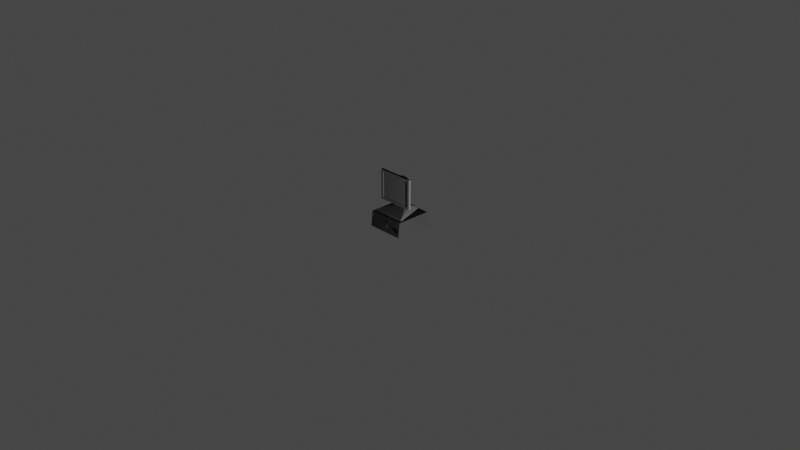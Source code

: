 # Source: computador.blend  (saved by Blender 2.80.75; exported with 4.5.12 LTS)
import bpy
from mathutils import Matrix  # noqa: F401  (used for matrix-valued properties, if any)

bpy.ops.wm.read_factory_settings(use_empty=True)
scene = bpy.context.scene
scene.name = 'Scene'

# ---- collections
col_collection = bpy.data.collections.new('Collection'); scene.collection.children.link(col_collection)

# ---- materials (node trees are filled in below, after node groups)
mat_material_001 = bpy.data.materials.new('Material.001')
mat_material_001.use_transparent_shadow = False
mat_material_002 = bpy.data.materials.new('Material.002')
mat_material_002.use_transparent_shadow = False

# ---- material node trees
mat_material_001.use_nodes = True; mat_material_001.node_tree.nodes.clear()
_N = mat_material_001.node_tree.nodes; _L = mat_material_001.node_tree.links
n0 = _N.new('ShaderNodeOutputMaterial'); n0.name = 'Material Output'; n0.location = (300, 300)
n1 = _N.new('ShaderNodeBsdfPrincipled'); n1.name = 'Principled BSDF'; n1.location = (10, 300)
n1.distribution = 'GGX'
n1.subsurface_method = 'BURLEY'
n1.inputs[0].default_value = (0.01341, 0.01341, 0.01341, 1.0)
n1.inputs[3].default_value = 1.45
n1.inputs[13].default_value = 0.0
n1.inputs[27].default_value = (0.0, 0.0, 0.0, 1.0)
n1.inputs[28].default_value = 1.0
_L.new(n1.outputs[0], n0.inputs[0])
n0.is_active_output = True
mat_material_002.use_nodes = True; mat_material_002.node_tree.nodes.clear()
_N = mat_material_002.node_tree.nodes; _L = mat_material_002.node_tree.links
n0 = _N.new('ShaderNodeOutputMaterial'); n0.name = 'Material Output'; n0.location = (300, 300)
n1 = _N.new('ShaderNodeBsdfPrincipled'); n1.name = 'Principled BSDF'; n1.location = (10, 300)
n1.distribution = 'GGX'
n1.subsurface_method = 'BURLEY'
n1.inputs[0].default_value = (0.03522, 0.03522, 0.03522, 1.0)
n1.inputs[3].default_value = 1.45
n1.inputs[13].default_value = 0.0
n1.inputs[27].default_value = (0.0, 0.0, 0.0, 1.0)
n1.inputs[28].default_value = 1.0
_L.new(n1.outputs[0], n0.inputs[0])
n0.is_active_output = True

# ---- world
world_world = bpy.data.worlds.new('World'); scene.world = world_world
world_world.use_nodes = True; world_world.node_tree.nodes.clear()
_N = world_world.node_tree.nodes; _L = world_world.node_tree.links
n0 = _N.new('ShaderNodeOutputWorld'); n0.name = 'World Output'; n0.location = (300, 300)
n1 = _N.new('ShaderNodeBackground'); n1.name = 'Background'; n1.location = (10, 300)
n1.inputs[0].default_value = (0.05088, 0.05088, 0.05088, 1.0)
_L.new(n1.outputs[0], n0.inputs[0])
n0.is_active_output = True
world_world.color = (0.05088, 0.05088, 0.05088)
world_world.use_sun_shadow = False
world_world.sun_shadow_jitter_overblur = 0.0

# ---- cameras
cam_camera = bpy.data.cameras.new('Camera')
cam_camera.clip_end = 100.0
cam_camera.ortho_scale = 7.314

# ---- lights
light_light = bpy.data.lights.new('Light', 'POINT')
light_light.transmission_factor = 0.0
light_light.energy = 1000.0
light_light.shadow_soft_size = 0.1
light_light.shadow_maximum_resolution = 0.006
light_light.use_absolute_resolution = True

# ---- meshes
me_cube_001 = bpy.data.meshes.new('Cube.001')
me_cube_001.from_pydata([(-0.2, -0.2, -0.2), (-0.2, -0.1836, 0.2), (-0.2, 0.2, -0.2), (-0.2, 0.2, 0.2), (0.2, -0.2, -0.2), (0.2, -0.1836, 0.2), (0.2, 0.2, -0.2), (0.2, 0.2, 0.2), (-0.2, -0.1918, 0.0), (0.1745, -0.1918, 0.0), (0.1745, 0.2, -0.1207), (0.1745, -0.1967, -0.1207), (0.02248, -0.1918, 0.0), (0.004959, -0.1967, -0.1207), (0.1745, -0.1642, 0.0), (0.02248, -0.1642, 0.0), (0.2, 0.2, 0.1407), (0.1745, 0.2, 0.1407), (0.02248, -0.186, 0.1407), (0.2, 0.2, 0.06049), (0.1745, 0.2, 0.06049), (0.02248, -0.1893, 0.06049), (-0.2, -0.1893, 0.06049), (-0.1852, 0.2, -0.1207), (-0.1852, 0.2, 0.1407), (-0.1852, -0.186, 0.1407), (-0.1852, -0.1893, 0.06049), (0.02248, -0.1818, 0.1407), (0.02248, -0.1851, 0.06049), (-0.1852, -0.1818, 0.1407), (-0.1852, -0.1851, 0.06049), (0.1745, 0.186, -0.1207), (-0.1852, 0.186, -0.1207), (-0.1852, 0.186, 0.1407), (0.1745, 0.186, 0.1407)], [], [(22, 1, 3, 2, 0, 8), (19, 16, 7, 5, 4, 6), (10, 20, 19, 6, 2, 3, 7, 16, 17, 24, 23), (4, 5, 1, 22, 26, 25, 18, 21, 12, 9, 11, 13, 8, 0), (6, 4, 0, 2), (24, 33, 32, 23), (11, 14, 15, 13), (11, 9, 14), (9, 12, 15, 14), (12, 13, 15), (20, 17, 16, 19), (20, 10, 31, 34, 17), (13, 12, 21, 26, 22, 8), (25, 26, 30, 29), (7, 3, 1, 5), (28, 27, 29, 30), (21, 18, 27, 28), (26, 21, 28, 30), (18, 25, 29, 27), (24, 17, 34, 33), (33, 34, 31, 32), (10, 23, 32, 31)])
_uv = me_cube_001.uv_layers.new(name='UVMap')
_uv.uv.foreach_set('vector', [0.5378, 0.0, 0.625, 0.0, 0.625, 0.25, 0.375, 0.25, 0.375, 0.0, 0.5, 0.0, 0.5378, 0.5, 0.5879, 0.5, 0.625, 0.5, 0.625, 0.75, 0.375, 0.75, 0.375, 0.5, 0.4246, 0.484, 0.5378, 0.484, 0.5378, 0.5, 0.375, 0.5, 0.375, 0.25, 0.625, 0.25, 0.625, 0.5, 0.5879, 0.5, 0.5879, 0.484, 0.5879, 0.2592, 0.4246, 0.2592, 0.375, 0.75, 0.625, 0.75, 0.625, 1.0, 0.5378, 1.0, 0.5378, 0.9908, 0.5879, 0.9908, 0.5879, 0.861, 0.5378, 0.861, 0.5, 0.861, 0.5, 0.766, 0.4246, 0.766, 0.4246, 0.861, 0.5, 1.0, 0.375, 1.0, 0.375, 0.5, 0.375, 0.75, 0.125, 0.75, 0.125, 0.5, 0.5879, 0.2592, 0.5879, 0.2592, 0.4246, 0.2592, 0.4246, 0.2592, 0.4246, 0.766, 0.5, 0.766, 0.5, 0.861, 0.4246, 0.861, 0.4246, 0.766, 0.5, 0.766, 0.5, 0.766, 0.5, 0.766, 0.5, 0.861, 0.5, 0.861, 0.5, 0.766, 0.5, 0.861, 0.4246, 0.861, 0.5, 0.861, 0.5378, 0.484, 0.5879, 0.484, 0.5879, 0.5, 0.5378, 0.5, 0.5378, 0.484, 0.4246, 0.484, 0.4246, 0.484, 0.5879, 0.484, 0.5879, 0.484, 0.4246, 0.861, 0.5, 0.861, 0.5378, 0.861, 0.5378, 0.9908, 0.5378, 1.0, 0.5, 1.0, 0.5879, 0.9908, 0.5378, 0.9908, 0.5378, 0.9908, 0.5879, 0.9908, 0.625, 0.5, 0.875, 0.5, 0.875, 0.75, 0.625, 0.75, 0.5378, 0.861, 0.5879, 0.861, 0.5879, 0.9908, 0.5378, 0.9908, 0.5378, 0.861, 0.5879, 0.861, 0.5879, 0.861, 0.5378, 0.861, 0.5378, 0.9908, 0.5378, 0.861, 0.5378, 0.861, 0.5378, 0.9908, 0.5879, 0.861, 0.5879, 0.9908, 0.5879, 0.9908, 0.5879, 0.861, 0.5879, 0.2592, 0.5879, 0.484, 0.5879, 0.484, 0.5879, 0.2592, 0.5879, 0.2592, 0.5879, 0.484, 0.4246, 0.484, 0.4246, 0.2592, 0.4246, 0.484, 0.4246, 0.2592, 0.4246, 0.2592, 0.4246, 0.484])
me_cube_001.materials.append(mat_material_001)
me_cube_001.use_remesh_preserve_volume = False
me_cube_001.use_remesh_preserve_attributes = False
me_cube_001.use_mirror_vertex_groups = False
me_cube_001.update()
me_cube_002 = bpy.data.meshes.new('Cube.002')
me_cube_002.from_pydata([(-0.2, -0.2, -0.2), (-0.2, -0.2, 0.2), (-0.2, 0.2, -0.2), (-0.2, 0.2, 0.2), (0.2, -0.2, -0.2), (0.2, -0.2, 0.2), (0.2, 0.2, -0.2), (0.2, 0.2, 0.2), (-0.14, 0.2, -0.2), (-0.14, 0.2, 0.2), (0.149, 0.2, 0.2), (0.149, 0.2, -0.2), (-0.2, 0.2, -0.14), (0.2, 0.2, -0.14), (-0.14, 0.6471, -0.14), (0.149, 0.6471, -0.14), (-0.2, 0.2, 0.149), (0.2, 0.2, 0.149), (-0.14, 0.6471, 0.149), (0.149, 0.6471, 0.149), (-0.17, -0.2, 0.1745), (0.1745, -0.2, 0.1745), (-0.17, -0.2, -0.17), (0.1745, -0.2, -0.17), (-0.17, -0.1083, 0.1745), (0.1745, -0.1083, 0.1745), (-0.17, -0.1083, -0.17), (0.1745, -0.1083, -0.17), (-0.2, -0.2, -0.06775), (-0.17, -0.2, -0.06775), (-0.2, -0.2, 0.09481), (-0.17, -0.2, 0.09481), (-0.06775, 0.6471, -0.06775), (-0.06775, 0.6471, 0.09481), (0.0726, 0.6471, -0.14), (0.0726, 0.6471, 0.149), (0.0726, 0.6471, -0.06775), (0.0726, 0.6471, 0.09481), (-0.06775, 0.7272, 0.09481), (-0.06775, 0.7272, -0.06775), (0.0726, 0.7272, -0.06775), (0.0726, 0.7272, 0.09481), (-0.06775, 0.7272, -0.03524), (-0.06775, 0.7272, 0.0688), (0.05155, 0.6471, -0.06775), (0.05155, 0.6471, 0.09481), (0.05155, 0.7272, -0.03524), (0.05155, 0.7272, 0.0688), (-0.04497, 0.6471, -0.06775), (-0.04497, 0.6471, 0.09481), (-0.04497, 0.7272, -0.03524), (-0.04497, 0.7272, 0.0688), (-0.04497, 1.165, -0.03524), (0.05155, 1.165, -0.03524), (-0.04497, 1.165, 0.0688), (0.05155, 1.165, 0.0688), (-0.04497, 2.182, 0.0688), (0.05155, 2.182, 0.0688), (-0.04497, 1.165, 0.1249), (0.05155, 1.165, 0.1249), (-0.04497, 1.869, 0.1249), (0.05155, 1.869, 0.1249), (-0.181, -1.619, -0.3), (0.1876, -1.619, -0.3), (-0.07583, 3.435, -0.3), (0.08241, 3.435, -0.3), (-0.181, -1.619, -0.3153), (0.1876, -1.619, -0.3153), (-0.07583, 3.435, -0.3153), (0.08241, 3.435, -0.3153), (0.05155, 2.182, -0.249), (-0.04497, 2.182, -0.249), (-0.04497, 1.165, -0.249), (0.05155, 1.165, -0.249)], [], [(19, 10, 7, 17), (16, 3, 9, 18), (2, 12, 14, 8), (11, 15, 13, 6), (12, 16, 18, 14), (15, 19, 17, 13), (0, 28, 30, 1, 3, 16, 12, 2), (29, 22, 26, 24, 20, 31), (36, 37, 35, 19, 15, 34), (21, 25, 27, 23), (13, 17, 7, 5, 4, 6), (29, 31, 30, 28), (20, 24, 25, 21), (24, 26, 27, 25), (20, 21, 23, 22, 29, 28, 0, 4, 5, 1, 30, 31), (9, 3, 1, 5, 7, 10), (49, 45, 37, 41, 38, 33), (48, 49, 33, 32), (22, 23, 27, 26), (8, 14, 34, 15, 11), (18, 9, 10, 19, 35), (8, 11, 6, 4, 0, 2), (36, 40, 41, 37), (32, 33, 38, 43, 42, 39), (50, 51, 54, 52), (44, 48, 32, 39, 40, 36), (46, 47, 51, 43, 38, 41, 40, 39, 42, 50), (14, 18, 35, 37, 45, 44, 36, 34), (42, 43, 51, 50), (44, 45, 49, 48), (53, 73, 70, 57, 61, 59, 55), (47, 46, 53, 55), (46, 50, 52, 53), (51, 47, 55, 54), (71, 70, 65, 64), (56, 71, 72, 52, 54, 58, 60), (58, 59, 61, 60), (57, 70, 71, 56), (57, 56, 60, 61), (54, 55, 59, 58), (65, 63, 67, 69), (73, 72, 62, 63), (72, 71, 64, 62), (70, 73, 63, 65), (63, 62, 66, 67), (62, 64, 68, 66), (64, 65, 69, 68), (53, 52, 72, 73)])
_uv = me_cube_002.uv_layers.new(name='UVMap')
_uv.uv.foreach_set('vector', [0.5931, 0.4681, 0.625, 0.4681, 0.625, 0.5, 0.5931, 0.5, 0.5931, 0.25, 0.625, 0.25, 0.625, 0.2875, 0.5931, 0.2875, 0.375, 0.25, 0.4125, 0.25, 0.4125, 0.2875, 0.375, 0.2875, 0.375, 0.4681, 0.4125, 0.4681, 0.4125, 0.5, 0.375, 0.5, 0.4125, 0.25, 0.5931, 0.25, 0.5931, 0.2875, 0.4125, 0.2875, 0.4125, 0.4681, 0.5931, 0.4681, 0.5931, 0.5, 0.4125, 0.5, 0.375, 0.0, 0.4577, 0.0, 0.5593, 0.0, 0.625, 0.0, 0.625, 0.25, 0.5931, 0.25, 0.4125, 0.25, 0.375, 0.25, 0.4577, 0.9812, 0.3938, 0.9812, 0.3938, 0.9812, 0.6091, 0.9812, 0.6091, 0.9812, 0.5593, 0.9812, 0.4577, 0.4204, 0.5593, 0.4204, 0.5931, 0.4204, 0.5931, 0.4681, 0.4125, 0.4681, 0.4125, 0.4204, 0.6091, 0.7659, 0.6091, 0.7659, 0.3938, 0.7659, 0.3938, 0.7659, 0.4125, 0.5, 0.5931, 0.5, 0.625, 0.5, 0.625, 0.75, 0.375, 0.75, 0.375, 0.5, 0.4577, 0.9812, 0.5593, 0.9812, 0.5593, 1.0, 0.4577, 1.0, 0.6091, 0.9812, 0.6091, 0.9812, 0.6091, 0.7659, 0.6091, 0.7659, 0.6091, 0.9812, 0.3938, 0.9812, 0.3938, 0.7659, 0.6091, 0.7659, 0.6091, 0.9812, 0.6091, 0.7659, 0.3938, 0.7659, 0.3938, 0.9812, 0.4577, 0.9812, 0.4577, 1.0, 0.375, 1.0, 0.375, 0.75, 0.625, 0.75, 0.625, 1.0, 0.5593, 1.0, 0.5593, 0.9812, 0.8375, 0.5, 0.875, 0.5, 0.875, 0.75, 0.625, 0.75, 0.625, 0.5, 0.6569, 0.5, 0.5593, 0.3469, 0.5593, 0.4072, 0.5593, 0.4204, 0.5593, 0.4204, 0.5593, 0.3327, 0.5593, 0.3327, 0.4577, 0.3469, 0.5593, 0.3469, 0.5593, 0.3327, 0.4577, 0.3327, 0.3938, 0.9812, 0.3938, 0.7659, 0.3938, 0.7659, 0.3938, 0.9812, 0.375, 0.2875, 0.4125, 0.2875, 0.4125, 0.4204, 0.4125, 0.4681, 0.375, 0.4681, 0.5931, 0.2875, 0.625, 0.2875, 0.625, 0.4681, 0.5931, 0.4681, 0.5931, 0.4204, 0.1625, 0.5, 0.3431, 0.5, 0.375, 0.5, 0.375, 0.75, 0.125, 0.75, 0.125, 0.5, 0.4577, 0.4204, 0.4577, 0.4204, 0.5593, 0.4204, 0.5593, 0.4204, 0.4577, 0.3327, 0.5593, 0.3327, 0.5593, 0.3327, 0.543, 0.3327, 0.478, 0.3327, 0.4577, 0.3327, 0.478, 0.3469, 0.543, 0.3469, 0.543, 0.3469, 0.478, 0.3469, 0.4577, 0.4072, 0.4577, 0.3469, 0.4577, 0.3327, 0.4577, 0.3327, 0.4577, 0.4204, 0.4577, 0.4204, 0.478, 0.4072, 0.543, 0.4072, 0.543, 0.3469, 0.543, 0.3327, 0.5593, 0.3327, 0.5593, 0.4204, 0.4577, 0.4204, 0.4577, 0.3327, 0.478, 0.3327, 0.478, 0.3469, 0.4125, 0.2875, 0.5931, 0.2875, 0.5931, 0.4204, 0.5593, 0.4204, 0.5593, 0.4072, 0.4577, 0.4072, 0.4577, 0.4204, 0.4125, 0.4204, 0.478, 0.3327, 0.543, 0.3327, 0.543, 0.3469, 0.478, 0.3469, 0.4577, 0.4072, 0.5593, 0.4072, 0.5593, 0.3469, 0.4577, 0.3469, 0.478, 0.4072, 0.478, 0.4072, 0.478, 0.4072, 0.543, 0.4072, 0.543, 0.4072, 0.543, 0.4072, 0.543, 0.4072, 0.543, 0.4072, 0.478, 0.4072, 0.478, 0.4072, 0.543, 0.4072, 0.478, 0.4072, 0.478, 0.3469, 0.478, 0.3469, 0.478, 0.4072, 0.543, 0.3469, 0.543, 0.4072, 0.543, 0.4072, 0.543, 0.3469, 0.478, 0.3469, 0.478, 0.4072, 0.478, 0.4072, 0.478, 0.3469, 0.543, 0.3469, 0.478, 0.3469, 0.478, 0.3469, 0.478, 0.3469, 0.543, 0.3469, 0.543, 0.3469, 0.543, 0.3469, 0.543, 0.3469, 0.543, 0.4072, 0.543, 0.4072, 0.543, 0.3469, 0.543, 0.4072, 0.478, 0.4072, 0.478, 0.3469, 0.543, 0.3469, 0.543, 0.4072, 0.543, 0.3469, 0.543, 0.3469, 0.543, 0.4072, 0.543, 0.3469, 0.543, 0.4072, 0.543, 0.4072, 0.543, 0.3469, 0.478, 0.4072, 0.478, 0.4072, 0.478, 0.4072, 0.478, 0.4072, 0.478, 0.4072, 0.478, 0.3469, 0.478, 0.3469, 0.478, 0.4072, 0.478, 0.3469, 0.478, 0.3469, 0.478, 0.3469, 0.478, 0.3469, 0.478, 0.4072, 0.478, 0.4072, 0.478, 0.4072, 0.478, 0.4072, 0.478, 0.4072, 0.478, 0.3469, 0.478, 0.3469, 0.478, 0.4072, 0.478, 0.3469, 0.478, 0.3469, 0.478, 0.3469, 0.478, 0.3469, 0.478, 0.3469, 0.478, 0.4072, 0.478, 0.4072, 0.478, 0.3469, 0.478, 0.4072, 0.478, 0.3469, 0.478, 0.3469, 0.478, 0.4072])
me_cube_002.materials.append(mat_material_002)
me_cube_002.use_remesh_preserve_volume = False
me_cube_002.use_remesh_preserve_attributes = False
me_cube_002.use_mirror_vertex_groups = False
me_cube_002.update()

# ---- objects
ob_light = bpy.data.objects.new('Light', light_light)
ob_camera = bpy.data.objects.new('Camera', cam_camera)
ob_gabinete = bpy.data.objects.new('Gabinete', me_cube_001)
ob_monitor = bpy.data.objects.new('Monitor', me_cube_002)

# ---- transforms, parenting, visibility, modifiers, constraints
ob_light.location = (2.684, -0.5846, 0.2442)
ob_light.rotation_euler = (0.6503, 0.05522, 1.866)
ob_light.lock_rotations_4d = False
ob_light.empty_display_type = 'ARROWS'
ob_light.color = (0.0, 0.0, 0.0, 0.0)
ob_light.lineart.crease_threshold = 0.0
ob_camera.location = (7.359, -6.926, 4.958)
ob_camera.rotation_euler = (1.109, 0.0, 0.8149)
ob_camera.lock_rotations_4d = False
ob_camera.empty_display_type = 'ARROWS'
ob_camera.color = (0.0, 0.0, 0.0, 0.0)
ob_camera.display_type = 'WIRE'
ob_camera.lineart.crease_threshold = 0.0
ob_gabinete.location = (0.0, 0.0, 0.0)
ob_gabinete.scale = (1.0, 1.0, 0.4)
ob_gabinete.lineart.crease_threshold = 0.0
ob_monitor.location = (0.0, -0.04565, 0.3429)
ob_monitor.scale = (1.0, 0.06674, 0.8115)
ob_monitor.lineart.crease_threshold = 0.0

# ---- collection membership
col_collection.objects.link(ob_light)
col_collection.objects.link(ob_camera)
col_collection.objects.link(ob_gabinete)
col_collection.objects.link(ob_monitor)

# ---- scene / render settings (as saved in the file)
scene.camera = ob_camera
scene.frame_start = 1; scene.frame_end = 250; scene.frame_set(1)
scene.render.engine = 'BLENDER_EEVEE_NEXT'
scene.cycles.use_denoising = False
scene.cycles.samples = 128
scene.cycles.sampling_pattern = 'TABULATED_SOBOL'
scene.cycles.use_adaptive_sampling = False
scene.cycles.use_light_tree = False
scene.view_settings.view_transform = 'Filmic'
bpy.context.view_layer.update()

